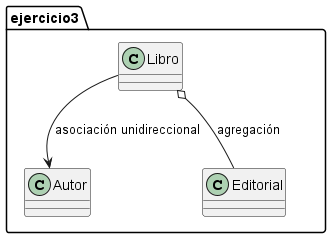

The diagram above was rendered by PlantUML. Its source (embedded in the PNG):
@startuml
package ejercicio3 {
 class Libro
 class Autor
 class Editorial
 Libro --> Autor : asociación unidireccional
 Libro o-- Editorial : agregación
}
@enduml